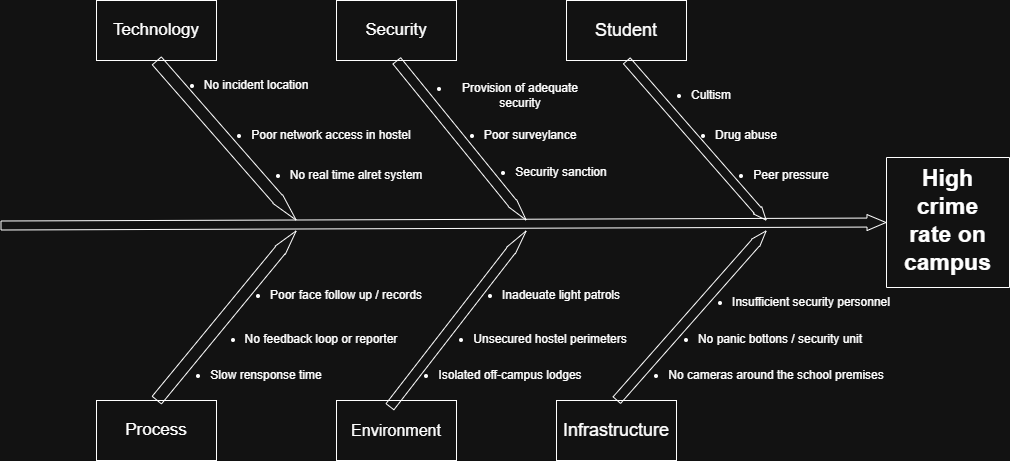

The diagram above was exported from draw.io. Its source (the exported page's mxGraphModel, read from the mxfile embedded in the PNG):
<mxGraphModel dx="1030" dy="614" grid="1" gridSize="10" guides="1" tooltips="1" connect="1" arrows="1" fold="1" page="1" pageScale="1" pageWidth="1169" pageHeight="827" math="0" shadow="0">
  <root>
    <mxCell id="0" />
    <mxCell id="1" parent="0" />
    <mxCell id="3471ofppJwpIOXiH5EtE-5" parent="1" style="swimlane;startSize=0;verticalAlign=top;fontSize=23;labelBackgroundColor=none;rounded=0;" value="High&#10;crime&#10;rate on&#10;campus" vertex="1">
      <mxGeometry height="130" width="123" x="910" y="247" as="geometry">
        <mxRectangle height="122" width="116" x="787" y="247" as="alternateBounds" />
      </mxGeometry>
    </mxCell>
    <mxCell id="3471ofppJwpIOXiH5EtE-8" edge="1" parent="1" style="shape=flexArrow;endArrow=classic;html=1;rounded=0;entryX=0;entryY=0.5;entryDx=0;entryDy=0;labelBackgroundColor=none;fontColor=default;width=9;endSize=6;endWidth=6;" target="3471ofppJwpIOXiH5EtE-5" value="">
      <mxGeometry height="50" relative="1" width="50" as="geometry">
        <mxPoint x="24" y="315" as="sourcePoint" />
        <mxPoint x="438" y="295" as="targetPoint" />
      </mxGeometry>
    </mxCell>
    <mxCell id="3471ofppJwpIOXiH5EtE-9" parent="1" style="rounded=0;whiteSpace=wrap;html=1;" value="&lt;font style=&quot;font-size: 17px;&quot;&gt;Technology&lt;/font&gt;" vertex="1">
      <mxGeometry height="60" width="120" x="120" y="90" as="geometry" />
    </mxCell>
    <mxCell id="3471ofppJwpIOXiH5EtE-10" parent="1" style="rounded=0;whiteSpace=wrap;html=1;" value="&lt;font style=&quot;font-size: 17px;&quot;&gt;Security&lt;/font&gt;" vertex="1">
      <mxGeometry height="60" width="120" x="360" y="90" as="geometry" />
    </mxCell>
    <mxCell id="3471ofppJwpIOXiH5EtE-12" parent="1" style="rounded=0;whiteSpace=wrap;html=1;" value="&lt;font style=&quot;font-size: 18px;&quot;&gt;Student&lt;/font&gt;" vertex="1">
      <mxGeometry height="60" width="120" x="590" y="90" as="geometry" />
    </mxCell>
    <mxCell id="3471ofppJwpIOXiH5EtE-13" parent="1" style="rounded=0;whiteSpace=wrap;html=1;" value="&lt;font style=&quot;font-size: 17px;&quot;&gt;Process&lt;/font&gt;" vertex="1">
      <mxGeometry height="60" width="120" x="120" y="490" as="geometry" />
    </mxCell>
    <mxCell id="3471ofppJwpIOXiH5EtE-14" parent="1" style="rounded=0;whiteSpace=wrap;html=1;" value="&lt;font style=&quot;font-size: 16px;&quot;&gt;Environment&lt;/font&gt;" vertex="1">
      <mxGeometry height="60" width="120" x="360" y="490" as="geometry" />
    </mxCell>
    <mxCell id="3471ofppJwpIOXiH5EtE-15" parent="1" style="rounded=0;whiteSpace=wrap;html=1;" value="&lt;font style=&quot;font-size: 18px;&quot;&gt;Infrastructure&lt;/font&gt;" vertex="1">
      <mxGeometry height="60" width="120" x="580" y="490" as="geometry" />
    </mxCell>
    <mxCell id="Eh-lY5uoWQHvkbwZFdcu-1" edge="1" parent="1" source="3471ofppJwpIOXiH5EtE-12" style="shape=flexArrow;endArrow=classic;html=1;rounded=0;exitX=0.5;exitY=1;exitDx=0;exitDy=0;width=9;endSize=4;endWidth=1;" value="">
      <mxGeometry height="50" relative="1" width="50" as="geometry">
        <mxPoint x="570" y="150" as="sourcePoint" />
        <mxPoint x="790" y="310" as="targetPoint" />
      </mxGeometry>
    </mxCell>
    <mxCell id="Eh-lY5uoWQHvkbwZFdcu-3" edge="1" parent="1" source="3471ofppJwpIOXiH5EtE-15" style="shape=flexArrow;endArrow=classic;html=1;rounded=0;exitX=0.5;exitY=0;exitDx=0;exitDy=0;endWidth=0;endSize=5;" value="">
      <mxGeometry height="50" relative="1" width="50" as="geometry">
        <mxPoint x="580" y="490" as="sourcePoint" />
        <mxPoint x="790" y="320" as="targetPoint" />
      </mxGeometry>
    </mxCell>
    <mxCell id="Eh-lY5uoWQHvkbwZFdcu-4" edge="1" parent="1" source="3471ofppJwpIOXiH5EtE-14" style="shape=flexArrow;endArrow=classic;html=1;rounded=0;exitX=0.443;exitY=0.11;exitDx=0;exitDy=0;exitPerimeter=0;endWidth=0;endSize=8;" value="">
      <mxGeometry height="50" relative="1" width="50" as="geometry">
        <mxPoint x="360" y="490" as="sourcePoint" />
        <mxPoint x="550" y="320" as="targetPoint" />
      </mxGeometry>
    </mxCell>
    <mxCell id="Eh-lY5uoWQHvkbwZFdcu-5" edge="1" parent="1" source="3471ofppJwpIOXiH5EtE-10" style="shape=flexArrow;endArrow=classic;html=1;rounded=0;exitX=0.5;exitY=1;exitDx=0;exitDy=0;width=10;endSize=7;endWidth=0;" value="">
      <mxGeometry height="50" relative="1" width="50" as="geometry">
        <mxPoint x="360" y="250" as="sourcePoint" />
        <mxPoint x="550" y="310" as="targetPoint" />
      </mxGeometry>
    </mxCell>
    <mxCell id="Eh-lY5uoWQHvkbwZFdcu-6" edge="1" parent="1" source="3471ofppJwpIOXiH5EtE-13" style="shape=flexArrow;endArrow=classic;html=1;rounded=0;exitX=0.5;exitY=0;exitDx=0;exitDy=0;width=12;endSize=8;endWidth=0;" value="">
      <mxGeometry height="50" relative="1" width="50" as="geometry">
        <mxPoint x="150" y="490" as="sourcePoint" />
        <mxPoint x="320" y="320" as="targetPoint" />
      </mxGeometry>
    </mxCell>
    <mxCell id="Eh-lY5uoWQHvkbwZFdcu-7" edge="1" parent="1" source="3471ofppJwpIOXiH5EtE-9" style="shape=flexArrow;endArrow=classic;html=1;rounded=0;exitX=0.5;exitY=1;exitDx=0;exitDy=0;width=12;endSize=9;endWidth=0;" value="">
      <mxGeometry height="50" relative="1" width="50" as="geometry">
        <mxPoint x="150" y="230" as="sourcePoint" />
        <mxPoint x="320" y="310" as="targetPoint" />
      </mxGeometry>
    </mxCell>
    <mxCell id="Eh-lY5uoWQHvkbwZFdcu-10" parent="1" style="text;html=1;whiteSpace=wrap;strokeColor=none;fillColor=none;align=center;verticalAlign=middle;rounded=0;" value="&lt;ul&gt;&lt;li style=&quot;&quot;&gt;Provision of adequate security&lt;/li&gt;&lt;/ul&gt;" vertex="1">
      <mxGeometry height="30" width="180" x="434" y="170" as="geometry" />
    </mxCell>
    <mxCell id="Eh-lY5uoWQHvkbwZFdcu-11" parent="1" style="text;html=1;whiteSpace=wrap;strokeColor=none;fillColor=none;align=center;verticalAlign=middle;rounded=0;" value="&lt;ul&gt;&lt;li&gt;Poor surveylance&lt;/li&gt;&lt;/ul&gt;" vertex="1">
      <mxGeometry height="30" width="160" x="454" y="210" as="geometry" />
    </mxCell>
    <mxCell id="Eh-lY5uoWQHvkbwZFdcu-15" parent="1" style="text;html=1;whiteSpace=wrap;strokeColor=none;fillColor=none;align=center;verticalAlign=middle;rounded=0;" value="&lt;ul&gt;&lt;li&gt;Security sanction&lt;/li&gt;&lt;/ul&gt;" vertex="1">
      <mxGeometry height="30" width="150" x="490" y="247" as="geometry" />
    </mxCell>
    <mxCell id="Eh-lY5uoWQHvkbwZFdcu-23" parent="1" style="text;html=1;whiteSpace=wrap;strokeColor=none;fillColor=none;align=center;verticalAlign=middle;rounded=0;" value="&lt;ul&gt;&lt;li&gt;Cultism&lt;/li&gt;&lt;/ul&gt;" vertex="1">
      <mxGeometry height="30" width="110" x="660" y="170" as="geometry" />
    </mxCell>
    <mxCell id="Eh-lY5uoWQHvkbwZFdcu-27" parent="1" style="text;html=1;whiteSpace=wrap;strokeColor=none;fillColor=none;align=center;verticalAlign=middle;rounded=0;" value="&lt;ul&gt;&lt;li&gt;Drug abuse&lt;/li&gt;&lt;/ul&gt;" vertex="1">
      <mxGeometry height="30" width="140" x="680" y="210" as="geometry" />
    </mxCell>
    <mxCell id="Eh-lY5uoWQHvkbwZFdcu-29" parent="1" style="text;html=1;whiteSpace=wrap;strokeColor=none;fillColor=none;align=center;verticalAlign=middle;rounded=0;" value="&lt;ul&gt;&lt;li&gt;Peer pressure&lt;/li&gt;&lt;/ul&gt;" vertex="1">
      <mxGeometry height="30" width="130" x="730" y="250" as="geometry" />
    </mxCell>
    <mxCell id="Eh-lY5uoWQHvkbwZFdcu-32" parent="1" style="text;html=1;whiteSpace=wrap;strokeColor=none;fillColor=none;align=center;verticalAlign=middle;rounded=0;" value="&lt;ul&gt;&lt;li&gt;Inadeuate light patrols&lt;/li&gt;&lt;/ul&gt;" vertex="1">
      <mxGeometry height="30" width="190" x="470" y="370" as="geometry" />
    </mxCell>
    <mxCell id="Eh-lY5uoWQHvkbwZFdcu-34" parent="1" style="text;html=1;whiteSpace=wrap;strokeColor=none;fillColor=none;align=center;verticalAlign=middle;rounded=0;" value="&lt;ul&gt;&lt;li&gt;Unsecured hostel perimeters&lt;/li&gt;&lt;/ul&gt;" vertex="1">
      <mxGeometry height="30" width="200" x="454" y="414" as="geometry" />
    </mxCell>
    <mxCell id="Eh-lY5uoWQHvkbwZFdcu-35" parent="1" style="text;html=1;whiteSpace=wrap;strokeColor=none;fillColor=none;align=center;verticalAlign=middle;rounded=0;" value="&lt;ul&gt;&lt;li&gt;Isolated off-campus lodges&lt;/li&gt;&lt;/ul&gt;" vertex="1">
      <mxGeometry height="30" width="200" x="414" y="450" as="geometry" />
    </mxCell>
    <mxCell id="Eh-lY5uoWQHvkbwZFdcu-36" parent="1" style="text;html=1;whiteSpace=wrap;strokeColor=none;fillColor=none;align=center;verticalAlign=middle;rounded=0;" value="&lt;ul&gt;&lt;li&gt;No cameras around the school premises&lt;/li&gt;&lt;/ul&gt;" vertex="1">
      <mxGeometry height="30" width="260" x="650" y="450" as="geometry" />
    </mxCell>
    <mxCell id="Eh-lY5uoWQHvkbwZFdcu-39" parent="1" style="text;html=1;whiteSpace=wrap;strokeColor=none;fillColor=none;align=center;verticalAlign=middle;rounded=0;" value="&lt;ul&gt;&lt;li&gt;No panic bottons / security unit&lt;/li&gt;&lt;/ul&gt;" vertex="1">
      <mxGeometry height="30" width="260" x="654" y="414" as="geometry" />
    </mxCell>
    <mxCell id="Eh-lY5uoWQHvkbwZFdcu-41" parent="1" style="text;html=1;whiteSpace=wrap;strokeColor=none;fillColor=none;align=center;verticalAlign=middle;rounded=0;" value="&lt;ul&gt;&lt;li&gt;Insufficient security personnel&lt;/li&gt;&lt;/ul&gt;" vertex="1">
      <mxGeometry height="30" width="250" x="690" y="377" as="geometry" />
    </mxCell>
    <mxCell id="Eh-lY5uoWQHvkbwZFdcu-42" parent="1" style="text;html=1;whiteSpace=wrap;strokeColor=none;fillColor=none;align=center;verticalAlign=middle;rounded=0;" value="&lt;ul&gt;&lt;li&gt;No incident location&lt;/li&gt;&lt;/ul&gt;" vertex="1">
      <mxGeometry height="30" width="160" x="180" y="160" as="geometry" />
    </mxCell>
    <mxCell id="Eh-lY5uoWQHvkbwZFdcu-43" parent="1" style="text;html=1;whiteSpace=wrap;strokeColor=none;fillColor=none;align=center;verticalAlign=middle;rounded=0;" value="&lt;ul&gt;&lt;li&gt;Poor network access in hostel&lt;/li&gt;&lt;/ul&gt;" vertex="1">
      <mxGeometry height="30" width="210" x="230" y="210" as="geometry" />
    </mxCell>
    <mxCell id="Eh-lY5uoWQHvkbwZFdcu-44" parent="1" style="text;html=1;whiteSpace=wrap;strokeColor=none;fillColor=none;align=center;verticalAlign=middle;rounded=0;" value="&lt;ul&gt;&lt;li&gt;No real time alret system&lt;/li&gt;&lt;/ul&gt;" vertex="1">
      <mxGeometry height="30" width="220" x="250" y="250" as="geometry" />
    </mxCell>
    <mxCell id="Eh-lY5uoWQHvkbwZFdcu-45" parent="1" style="text;html=1;whiteSpace=wrap;strokeColor=none;fillColor=none;align=center;verticalAlign=middle;rounded=0;" value="&lt;ul&gt;&lt;li&gt;Poor face follow up / records&lt;/li&gt;&lt;/ul&gt;" vertex="1">
      <mxGeometry height="30" width="220" x="240" y="370" as="geometry" />
    </mxCell>
    <mxCell id="Eh-lY5uoWQHvkbwZFdcu-46" parent="1" style="text;html=1;whiteSpace=wrap;strokeColor=none;fillColor=none;align=center;verticalAlign=middle;rounded=0;" value="&lt;ul&gt;&lt;li&gt;No feedback loop or reporter&lt;/li&gt;&lt;/ul&gt;" vertex="1">
      <mxGeometry height="30" width="210" x="220" y="414" as="geometry" />
    </mxCell>
    <mxCell id="Eh-lY5uoWQHvkbwZFdcu-49" parent="1" style="text;html=1;whiteSpace=wrap;strokeColor=none;fillColor=none;align=center;verticalAlign=middle;rounded=0;" value="&lt;ul&gt;&lt;li&gt;Slow rensponse time&lt;/li&gt;&lt;/ul&gt;" vertex="1">
      <mxGeometry height="30" width="180" x="180" y="450" as="geometry" />
    </mxCell>
  </root>
</mxGraphModel>